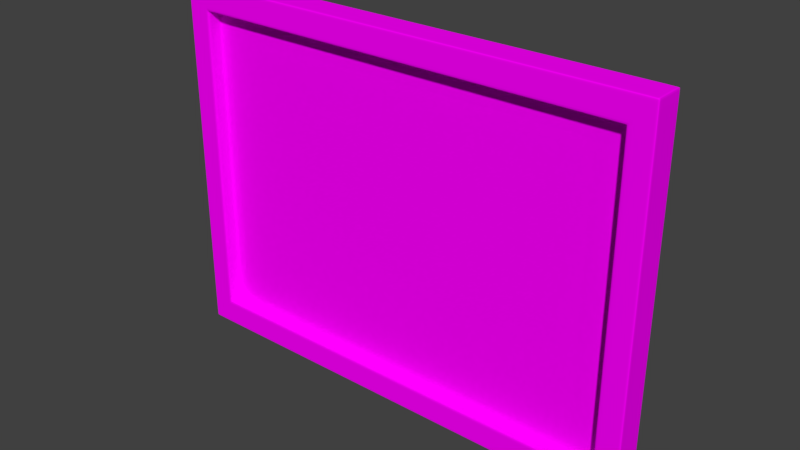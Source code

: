 # Source: Quadro_02.blend  (saved by Blender 2.79.0; exported with 4.5.12 LTS)
import bpy
from mathutils import Matrix  # noqa: F401  (used for matrix-valued properties, if any)

bpy.ops.wm.read_factory_settings(use_empty=True)
scene = bpy.context.scene
scene.name = 'Scene'

# ---- collections
col_collection_1 = bpy.data.collections.new('Collection 1'); scene.collection.children.link(col_collection_1)

# ---- images (referenced by path relative to the original .blend; pixels are not part of the script)
import os
ASSET_DIR = os.environ.get("B2B_ASSET_DIR", "")  # directory of the original .blend (textures are referenced by path, not embedded)
HERE = os.path.dirname(os.path.abspath(__file__))  # packed textures are extracted next to this script under _unpacked/

def load_image(name, relpath, width, height, colorspace="sRGB"):
    """Load a texture the original file referenced (path relative to the .blend, or extracted next to this script)."""
    p = next((c for c in (os.path.join(HERE, relpath), os.path.join(ASSET_DIR, relpath)) if relpath and os.path.exists(c)), "")
    if p:
        img = bpy.data.images.load(p, check_existing=True)
        img.name = name
    else:  # same state as the original file: an image datablock whose file is absent (Cycles renders it pink)
        img = bpy.data.images.new(name, width, height)
        img.source = "FILE"
        img.filepath = "//" + (relpath or name)
    img.colorspace_settings.name = colorspace
    return img
img_moldura_png = load_image('Moldura.png', 'Moldura.png', 1024, 1024, 'sRGB')

# ---- materials (node trees are filled in below, after node groups)
mat_moldura = bpy.data.materials.new('Moldura')
mat_moldura.alpha_threshold = 0.0
mat_moldura.roughness = 0.5

# ---- material node trees
mat_moldura.use_nodes = True; mat_moldura.node_tree.nodes.clear()
_N = mat_moldura.node_tree.nodes; _L = mat_moldura.node_tree.links
n0 = _N.new('ShaderNodeOutputMaterial'); n0.name = 'Material Output'; n0.location = (300, 300)
n1 = _N.new('ShaderNodeBsdfDiffuse'); n1.name = 'Diffuse BSDF'; n1.location = (10, 300)
n2 = _N.new('ShaderNodeTexImage'); n2.name = 'Image Texture'; n2.location = (-180, 300)
n2.width = 140
n2.image = img_moldura_png
_L.new(n1.outputs[0], n0.inputs[0])
_L.new(n2.outputs[0], n1.inputs[0])
n0.is_active_output = True

# ---- world
world_world = bpy.data.worlds.new('World'); scene.world = world_world
world_world.color = (0.05088, 0.05088, 0.05088)
world_world.use_sun_shadow = False
world_world.sun_shadow_jitter_overblur = 0.0
world_world.cycles.sampling_method = 'MANUAL'

# ---- meshes
me_cube_002 = bpy.data.meshes.new('Cube.002')
me_cube_002.from_pydata([(-1.0, -1.0, -1.0), (-1.0, -1.0, 1.0), (-1.0, 1.0, -1.0), (-1.0, 1.0, 1.0), (1.0, -1.0, -1.0), (1.0, -1.0, 1.0), (1.0, 1.0, -1.0), (1.0, 1.0, 1.0), (-0.9, -1.0, -0.855), (-0.9, -1.0, 0.855), (0.9, -1.0, 0.855), (0.9, -1.0, -0.855), (-0.9, -2.98e-07, -0.855), (-0.9, -2.98e-07, 0.855), (0.9, -2.98e-07, 0.855), (0.9, -2.98e-07, -0.855), (-1.0, -1.0, 0.9865), (-1.0, 1.0, 0.9865), (1.0, 1.0, 0.9865), (1.0, -1.0, 0.9865), (-0.9, -1.0, 0.8451), (0.9, -1.0, 0.8451), (-0.9, -2.98e-07, 0.8451), (0.9, -2.98e-07, 0.8451), (-1.0, 1.0, -0.99), (1.0, 1.0, -0.99), (1.0, -1.0, -0.99), (0.9, -1.0, -0.8464), (0.9, -2.98e-07, -0.8464), (-1.0, -1.0, -0.99), (-0.9, -1.0, -0.8464), (-0.9, -2.98e-07, -0.8464), (0.9925, 1.0, -1.0), (0.9925, 1.0, 1.0), (0.9925, -1.0, -1.0), (0.9925, -1.0, 1.0), (0.8932, -1.0, -0.855), (0.8932, -1.0, 0.855), (0.8932, -2.98e-07, -0.855), (0.8932, -2.98e-07, 0.855), (0.8932, -2.98e-07, 0.8451), (0.9925, 1.0, 0.9865), (0.9925, 1.0, -0.99), (0.8932, -2.98e-07, -0.8464), (-0.9887, 1.0, -1.0), (-0.9887, -1.0, 1.0), (-0.8898, -1.0, 0.855), (-0.8898, -2.98e-07, 0.855), (-0.8898, -2.98e-07, 0.8451), (-0.8898, -2.98e-07, -0.8464), (-0.9887, 1.0, 1.0), (-0.9887, -1.0, -1.0), (-0.8898, -1.0, -0.855), (-0.8898, -2.98e-07, -0.855), (-0.9887, 1.0, 0.9865), (-0.9887, 1.0, -0.99), (-1.0, -0.875, -1.0), (-1.0, -0.875, 1.0), (1.0, -0.875, -1.0), (1.0, -0.875, 1.0), (1.0, -0.875, 0.9865), (-1.0, -0.875, 0.9865), (-1.0, -0.875, -0.99), (1.0, -0.875, -0.99), (0.9925, -0.875, 1.0), (0.9925, -0.875, -1.0), (-0.9887, -0.875, -1.0), (-0.9887, -0.875, 1.0), (-1.0, 0.875, 1.0), (1.0, 0.875, -1.0), (-1.0, 0.875, 0.9865), (-1.0, 0.875, -0.99), (-1.0, 0.875, -1.0), (1.0, 0.875, 1.0), (1.0, 0.875, 0.9865), (1.0, 0.875, -0.99), (0.9925, 0.875, 1.0), (0.9925, 0.875, -1.0), (-0.9887, 0.875, -1.0), (-0.9887, 0.875, 1.0), (-0.9909, -1.0, 0.9867), (0.9909, -1.0, 0.9867), (0.9909, -1.0, -0.9867), (-0.9909, -1.0, -0.9867), (-0.9909, -1.0, 0.9735), (0.9909, -1.0, 0.9735), (0.9909, -1.0, -0.9768), (-0.9909, -1.0, -0.9768), (0.9834, -1.0, -0.9867), (0.9834, -1.0, 0.9867), (-0.9797, -1.0, -0.9867), (-0.9797, -1.0, 0.9867), (-0.9085, -1.0, 0.8673), (-0.9085, -1.0, -0.8673), (-0.9085, -1.0, 0.8571), (0.9085, -1.0, 0.8571), (0.9085, -1.0, -0.8586), (-0.9085, -1.0, -0.8586), (0.9016, -1.0, -0.8673), (0.9016, -1.0, 0.8673), (-0.8982, -1.0, -0.8673), (-0.8982, -1.0, 0.8673), (0.9085, -1.0, 0.8673), (0.9085, -1.0, -0.8673)], [], [(70, 68, 3, 17), (41, 33, 7, 18), (60, 59, 5, 19), (101, 92, 9, 46), (65, 58, 4, 34), (67, 57, 1, 45), (36, 11, 15, 38), (95, 102, 10, 21), (97, 93, 8, 30), (98, 103, 11, 36), (48, 47, 13, 22), (30, 8, 12, 31), (46, 9, 13, 47), (21, 10, 14, 23), (27, 21, 23, 28), (9, 20, 22, 13), (49, 48, 22, 31), (92, 94, 20, 9), (96, 95, 21, 27), (63, 60, 19, 26), (42, 41, 18, 25), (71, 70, 17, 24), (72, 71, 24, 2), (32, 42, 25, 6), (58, 63, 26, 4), (103, 96, 27, 11), (53, 49, 31, 12), (11, 27, 28, 15), (20, 30, 31, 22), (94, 97, 30, 20), (15, 28, 43, 38), (44, 55, 42, 32), (55, 54, 41, 42), (28, 23, 40, 43), (10, 37, 39, 14), (23, 14, 39, 40), (100, 98, 36, 52), (52, 36, 38, 53), (59, 64, 35, 5), (66, 65, 34, 51), (102, 99, 37, 10), (54, 50, 33, 41), (17, 3, 50, 54), (56, 66, 51, 0), (8, 52, 53, 12), (93, 100, 52, 8), (24, 17, 54, 55), (2, 24, 55, 44), (38, 43, 49, 53), (43, 40, 48, 49), (37, 46, 47, 39), (40, 39, 47, 48), (64, 67, 45, 35), (99, 101, 46, 37), (76, 79, 67, 64), (72, 78, 66, 56), (78, 77, 65, 66), (73, 76, 64, 59), (69, 75, 63, 58), (0, 29, 62, 56), (29, 16, 61, 62), (75, 74, 60, 63), (79, 68, 57, 67), (77, 69, 58, 65), (74, 73, 59, 60), (16, 1, 57, 61), (18, 7, 73, 74), (32, 6, 69, 77), (50, 3, 68, 79), (25, 18, 74, 75), (6, 25, 75, 69), (7, 33, 76, 73), (44, 32, 77, 78), (2, 44, 78, 72), (33, 50, 79, 76), (56, 62, 71, 72), (62, 61, 70, 71), (61, 57, 68, 70), (35, 45, 91, 89), (0, 51, 90, 83), (5, 35, 89, 81), (51, 34, 88, 90), (16, 29, 87, 84), (4, 26, 86, 82), (26, 19, 85, 86), (1, 16, 84, 80), (34, 4, 82, 88), (29, 0, 83, 87), (19, 5, 81, 85), (45, 1, 80, 91), (89, 91, 101, 99), (83, 90, 100, 93), (81, 89, 99, 102), (90, 88, 98, 100), (84, 87, 97, 94), (82, 86, 96, 103), (86, 85, 95, 96), (80, 84, 94, 92), (88, 82, 103, 98), (87, 83, 93, 97), (85, 81, 102, 95), (91, 80, 92, 101)])
_uv = me_cube_002.uv_layers.new(name='UVMap')
_uv.uv.foreach_set('vector', [2.007, 0.7318, 2.007, 0.761, 2.035, 0.761, 2.035, 0.7318, 1.68, 0.5827, 1.68, 0.5953, 1.669, 0.5953, 1.669, 0.5827, 1.11, 0.7381, 1.11, 0.7622, 1.084, 0.7622, 1.084, 0.7381, 0.2337, 0.1109, 0.2068, 0.1109, 0.1875, 0.0831, 0.2111, 0.0831, 1.83, 0.07142, 1.855, 0.07142, 1.855, 0.04341, 1.83, 0.04341, 1.245, 0.8244, 1.22, 0.8244, 1.22, 0.7962, 1.245, 0.7962, 0.7615, 0.8585, 0.7884, 0.8585, 0.7983, 0.8738, 0.7687, 0.8738, 0.8182, 0.1154, 0.8182, 0.07941, 0.7995, 0.1091, 0.7995, 0.1567, 0.1862, 0.868, 0.1862, 0.9055, 0.2025, 0.8754, 0.2025, 0.8304, 0.7923, 0.9075, 0.8177, 0.9052, 0.7998, 0.8759, 0.7682, 0.8759, 0.3051, 0.5547, 0.3051, 0.5611, 0.2976, 0.5611, 0.2976, 0.5547, 0.2049, 0.8307, 0.2049, 0.8748, 0.2151, 0.8578, 0.2151, 0.817, 0.2436, 0.1304, 0.2162, 0.1304, 0.2059, 0.1111, 0.2361, 0.1111, 0.7882, 0.171, 0.7882, 0.1301, 0.7984, 0.1125, 0.7984, 0.1568, 0.7882, 0.8152, 0.7882, 0.171, 0.7984, 0.1568, 0.7984, 0.8293, 0.205, 0.1112, 0.205, 0.1568, 0.2151, 0.1711, 0.2151, 0.1284, 0.3051, 0.454, 0.3051, 0.5547, 0.2976, 0.5547, 0.2976, 0.454, 0.1878, 0.08061, 0.1878, 0.1184, 0.2052, 0.1595, 0.2052, 0.1105, 0.8174, 0.8714, 0.8182, 0.1154, 0.7995, 0.1567, 0.7994, 0.8306, 1.11, 0.2893, 1.11, 0.7381, 1.084, 0.7381, 1.084, 0.2893, 1.68, 0.4222, 1.68, 0.5827, 1.669, 0.5827, 1.669, 0.4222, 2.007, 0.2899, 2.007, 0.7318, 2.035, 0.7318, 2.035, 0.2899, 2.007, 0.2614, 2.007, 0.2899, 2.035, 0.2899, 2.035, 0.2614, 1.68, 0.41, 1.68, 0.4222, 1.669, 0.4222, 1.669, 0.41, 1.11, 0.266, 1.11, 0.2893, 1.084, 0.2893, 1.084, 0.266, 0.8174, 0.9048, 0.8174, 0.8714, 0.7994, 0.8306, 0.7994, 0.8748, 0.3051, 0.4477, 0.3051, 0.454, 0.2976, 0.454, 0.2976, 0.4477, 0.7882, 0.857, 0.7882, 0.8152, 0.7984, 0.8293, 0.7984, 0.8742, 0.205, 0.1568, 0.2049, 0.8307, 0.2151, 0.817, 0.2151, 0.1711, 0.1878, 0.1184, 0.1862, 0.868, 0.2025, 0.8304, 0.2052, 0.1595, 0.4537, 0.4477, 0.4537, 0.454, 0.4465, 0.454, 0.4465, 0.4477, 1.895, 0.41, 1.895, 0.4222, 1.68, 0.4222, 1.68, 0.41, 1.895, 0.4222, 1.895, 0.5827, 1.68, 0.5827, 1.68, 0.4222, 0.4537, 0.454, 0.4537, 0.5547, 0.4465, 0.5547, 0.4465, 0.454, 0.7881, 0.1305, 0.7606, 0.1305, 0.7679, 0.1112, 0.7981, 0.1112, 0.4537, 0.5547, 0.4537, 0.5611, 0.4465, 0.5611, 0.4465, 0.5547, 0.2153, 0.9043, 0.7923, 0.9075, 0.7682, 0.8759, 0.2394, 0.8759, 0.2455, 0.8585, 0.7615, 0.8585, 0.7687, 0.8738, 0.2376, 0.8738, 1.856, 0.8244, 1.833, 0.8244, 1.833, 0.7962, 1.856, 0.7962, 1.245, 0.07142, 1.83, 0.07142, 1.83, 0.04341, 1.245, 0.04341, 0.7999, 0.111, 0.7661, 0.111, 0.79, 0.07959, 0.8171, 0.07959, 1.895, 0.5827, 1.895, 0.5953, 1.68, 0.5953, 1.68, 0.5827, 1.906, 0.5827, 1.906, 0.5953, 1.895, 0.5953, 1.895, 0.5827, 1.219, 0.07142, 1.245, 0.07142, 1.245, 0.04341, 1.219, 0.04341, 0.2156, 0.8585, 0.2455, 0.8585, 0.2376, 0.8738, 0.2054, 0.8738, 0.1862, 0.9043, 0.2153, 0.9043, 0.2394, 0.8759, 0.205, 0.8759, 1.906, 0.4222, 1.906, 0.5827, 1.895, 0.5827, 1.895, 0.4222, 1.906, 0.41, 1.906, 0.4222, 1.895, 0.4222, 1.895, 0.41, 0.4465, 0.4477, 0.4465, 0.454, 0.3051, 0.454, 0.3051, 0.4477, 0.4465, 0.454, 0.4465, 0.5547, 0.3051, 0.5547, 0.3051, 0.454, 0.7606, 0.1305, 0.2436, 0.1304, 0.2361, 0.1111, 0.7679, 0.1112, 0.4465, 0.5547, 0.4465, 0.5611, 0.3051, 0.5611, 0.3051, 0.5547, 1.833, 0.8244, 1.245, 0.8244, 1.245, 0.7962, 1.833, 0.7962, 0.7661, 0.111, 0.2337, 0.1109, 0.2111, 0.0831, 0.79, 0.07959, 1.833, 0.9218, 1.245, 0.9218, 1.245, 0.8244, 1.833, 0.8244, 1.219, 0.1739, 1.245, 0.1739, 1.245, 0.07142, 1.219, 0.07142, 1.245, 0.1739, 1.83, 0.1739, 1.83, 0.07142, 1.245, 0.07142, 1.856, 0.9218, 1.833, 0.9218, 1.833, 0.8244, 1.856, 0.8244, 1.166, 0.266, 1.166, 0.2893, 1.11, 0.2893, 1.11, 0.266, 1.929, 0.2614, 1.929, 0.2899, 1.958, 0.2899, 1.958, 0.2614, 1.929, 0.2899, 1.929, 0.7318, 1.958, 0.7318, 1.958, 0.2899, 1.166, 0.2893, 1.166, 0.7381, 1.11, 0.7381, 1.11, 0.2893, 1.245, 0.9218, 1.22, 0.9218, 1.22, 0.8244, 1.245, 0.8244, 1.83, 0.1739, 1.855, 0.1739, 1.855, 0.07142, 1.83, 0.07142, 1.166, 0.7381, 1.166, 0.7622, 1.11, 0.7622, 1.11, 0.7381, 1.929, 0.7318, 1.929, 0.761, 1.958, 0.761, 1.958, 0.7318, 1.192, 0.7381, 1.192, 0.7622, 1.166, 0.7622, 1.166, 0.7381, 1.83, 0.2019, 1.855, 0.2019, 1.855, 0.1739, 1.83, 0.1739, 1.245, 0.95, 1.22, 0.95, 1.22, 0.9218, 1.245, 0.9218, 1.192, 0.2893, 1.192, 0.7381, 1.166, 0.7381, 1.166, 0.2893, 1.192, 0.266, 1.192, 0.2893, 1.166, 0.2893, 1.166, 0.266, 1.856, 0.95, 1.833, 0.95, 1.833, 0.9218, 1.856, 0.9218, 1.245, 0.2019, 1.83, 0.2019, 1.83, 0.1739, 1.245, 0.1739, 1.219, 0.2019, 1.245, 0.2019, 1.245, 0.1739, 1.219, 0.1739, 1.833, 0.95, 1.245, 0.95, 1.245, 0.9218, 1.833, 0.9218, 1.958, 0.2614, 1.958, 0.2899, 2.007, 0.2899, 2.007, 0.2614, 1.958, 0.2899, 1.958, 0.7318, 2.007, 0.7318, 2.007, 0.2899, 1.958, 0.7318, 1.958, 0.761, 2.007, 0.761, 2.007, 0.7318, 0.8326, 0.02835, 0.1681, 0.0283, 0.1387, -0.0003363, 0.8598, 0.0003132, 0.1187, 0.9777, 0.1477, 0.9777, 0.1757, 0.9572, 0.1446, 0.9572, 0.8609, 0.02835, 0.8326, 0.02835, 0.8598, 0.0003132, 0.887, 0.0003133, 0.1477, 0.9777, 0.863, 0.9794, 0.8353, 0.9572, 0.1757, 0.9572, 0.119, 0.0335, 0.1175, 0.9439, 0.1446, 0.9203, 0.1462, 0.06724, 0.8593, 0.9566, 0.8593, 0.9212, 0.8867, 0.9459, 0.8867, 0.9777, 0.8593, 0.9212, 0.8612, 0.06297, 0.888, 0.02859, 0.8867, 0.9459, 0.119, -0.0002779, 0.119, 0.0335, 0.1462, 0.06724, 0.1462, 0.03129, 0.863, 0.9794, 0.8863, 0.9794, 0.8602, 0.9572, 0.8353, 0.9572, 0.1175, 0.9439, 0.1175, 0.9767, 0.1446, 0.9555, 0.1446, 0.9203, 0.8612, 0.06297, 0.8615, 0.03172, 0.888, 6.023e-05, 0.888, 0.02859, 0.1681, 0.0283, 0.1481, 0.0283, 0.1193, -0.0003384, 0.1387, -0.0003363, 0.8328, 0.03097, 0.1677, 0.03153, 0.2091, 0.07894, 0.7907, 0.07916, 0.147, 0.9546, 0.1748, 0.9546, 0.2172, 0.9047, 0.1879, 0.9047, 0.8586, 0.03097, 0.8328, 0.03097, 0.7907, 0.07916, 0.8183, 0.07916, 0.1748, 0.9546, 0.8352, 0.9556, 0.7931, 0.907, 0.2172, 0.9047, 0.1475, 0.06679, 0.1455, 0.9197, 0.1867, 0.8689, 0.1875, 0.1187, 0.8582, 0.9553, 0.8582, 0.9227, 0.8189, 0.8715, 0.8189, 0.9053, 0.8582, 0.9227, 0.8602, 0.0627, 0.8187, 0.1149, 0.8189, 0.8715, 0.1475, 0.0342, 0.1475, 0.06679, 0.1875, 0.1187, 0.1875, 0.08213, 0.8352, 0.9556, 0.8576, 0.9556, 0.8169, 0.907, 0.7931, 0.907, 0.1455, 0.9197, 0.1455, 0.957, 0.1867, 0.9033, 0.1867, 0.8689, 0.8602, 0.0627, 0.8602, 0.03072, 0.8187, 0.07865, 0.8187, 0.1149, 0.1677, 0.03153, 0.1479, 0.03153, 0.1887, 0.07894, 0.2091, 0.07894])
me_cube_002.materials.append(mat_moldura)
me_cube_002.use_remesh_preserve_volume = False
me_cube_002.use_remesh_preserve_attributes = False
me_cube_002.use_mirror_vertex_groups = False
me_cube_002.update()

# ---- objects
ob_cube = bpy.data.objects.new('Cube', me_cube_002)

# ---- transforms, parenting, visibility, modifiers, constraints
ob_cube.location = (0.0, 0.0, 0.0)
ob_cube.scale = (0.4, 0.025, 0.3)
ob_cube.lineart.crease_threshold = 0.0
_m = ob_cube.modifiers.new('Subsurf', 'SUBSURF')
_m.uv_smooth = 'PRESERVE_CORNERS'
_m.quality = 2
_m.levels = 2
_m.show_only_control_edges = False

# ---- collection membership
col_collection_1.objects.link(ob_cube)

# ---- scene / render settings (as saved in the file)
scene.frame_start = 1; scene.frame_end = 250; scene.frame_set(122)
scene.render.engine = 'CYCLES'
scene.render.resolution_percentage = 50
scene.render.dither_intensity = 0.0
scene.cycles.use_denoising = False
scene.cycles.samples = 128
scene.cycles.sampling_pattern = 'TABULATED_SOBOL'
scene.cycles.use_adaptive_sampling = False
scene.cycles.use_light_tree = False
scene.cycles.blur_glossy = 0.0
scene.cycles.sample_clamp_indirect = 0.0
scene.view_settings.view_transform = 'Standard'
bpy.context.view_layer.update()

# ---- added for rendering (the .blend has no active camera and no usable light): camera, sun
cam_auto = bpy.data.cameras.new('AutoCamera')
cam_auto.lens = 50.0
cam_auto.sensor_width = 36.0
cam_auto.clip_end = 1000.0
ob_auto_camera = bpy.data.objects.new('AutoCamera', cam_auto)
scene.collection.objects.link(ob_auto_camera)
ob_auto_camera.location = (0.92638, -1.11166, 0.741104)
ob_auto_camera.rotation_euler = (1.09748, -7.21219e-08, 0.694738)
scene.camera = ob_auto_camera
light_auto_sun = bpy.data.lights.new('AutoSun', 'SUN')
light_auto_sun.energy = 3.0
light_auto_sun.angle = 0.0523599
ob_auto_sun = bpy.data.objects.new('AutoSun', light_auto_sun)
scene.collection.objects.link(ob_auto_sun)
ob_auto_sun.rotation_euler = (0.872665, 0.174533, 0.523599)
bpy.context.view_layer.update()
